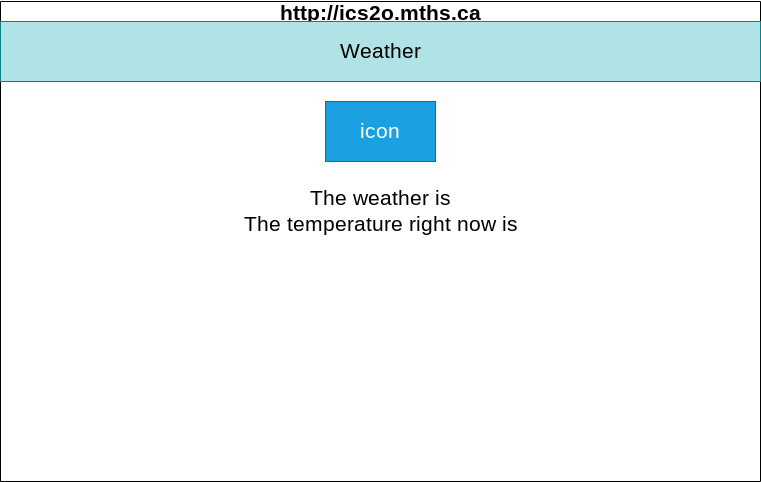

The diagram above was exported from draw.io. Its source (the exported page's mxGraphModel, read from the mxfile embedded in the PNG):
<mxGraphModel dx="606" dy="531" grid="1" gridSize="10" guides="1" tooltips="1" connect="1" arrows="1" fold="1" page="1" pageScale="1" pageWidth="850" pageHeight="1100" background="#ffffff" math="0" shadow="0">
  <root>
    <mxCell id="0" />
    <mxCell id="1" parent="0" />
    <mxCell id="7" value="http://ics2o.mths.ca" style="swimlane;whiteSpace=wrap;html=1;fontColor=#000000;fontSize=21;" parent="1" vertex="1">
      <mxGeometry x="40" y="40" width="760" height="480" as="geometry" />
    </mxCell>
    <mxCell id="8" value="Weather" style="whiteSpace=wrap;html=1;fillColor=#b0e3e6;strokeColor=#0e8088;fontSize=21;fontColor=#000000;" parent="7" vertex="1">
      <mxGeometry y="20" width="760" height="60" as="geometry" />
    </mxCell>
    <mxCell id="9" value="The weather is&lt;br&gt;The temperature right now is" style="text;html=1;align=center;verticalAlign=middle;resizable=0;points=[];autosize=1;strokeColor=none;fillColor=none;fontSize=21;fontColor=#000000;" parent="7" vertex="1">
      <mxGeometry x="235" y="180" width="290" height="60" as="geometry" />
    </mxCell>
    <mxCell id="11" value="icon" style="whiteSpace=wrap;html=1;fontSize=21;fillColor=#1ba1e2;strokeColor=#006EAF;fontColor=#ffffff;" parent="7" vertex="1">
      <mxGeometry x="325" y="100" width="110" height="60" as="geometry" />
    </mxCell>
  </root>
</mxGraphModel>